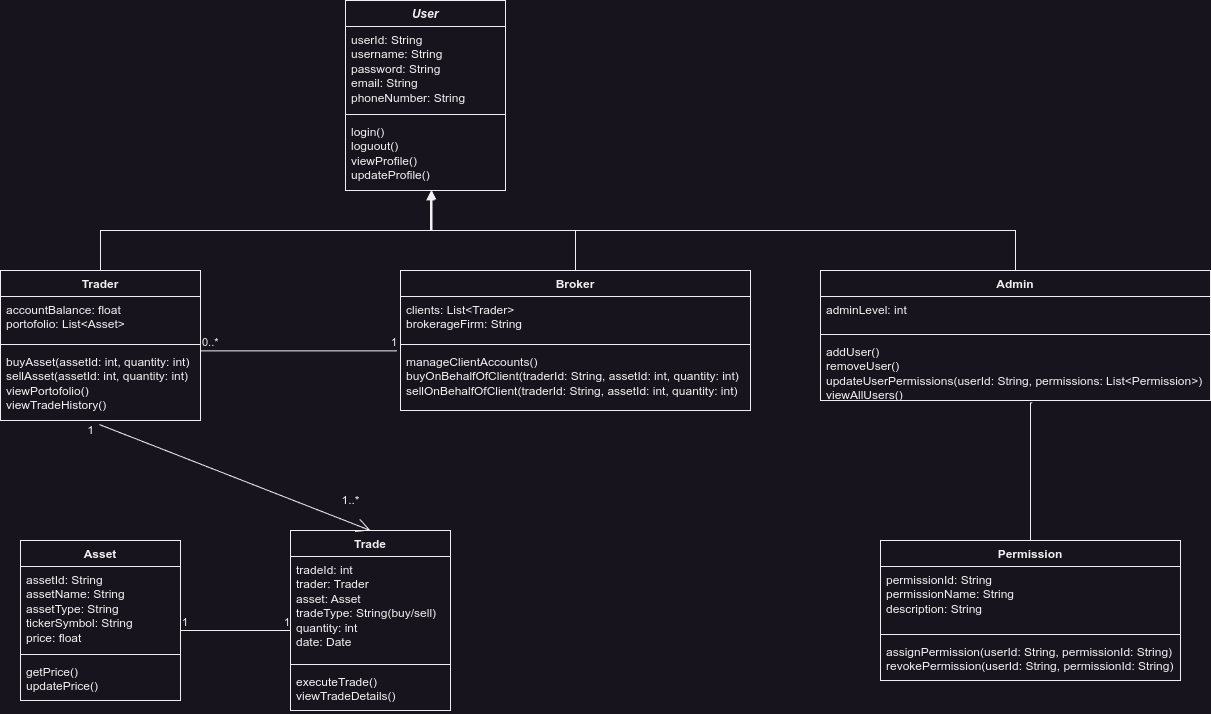

The diagram above was exported from draw.io. Its source (the exported page's mxGraphModel, read from the mxfile embedded in the PNG):
<mxGraphModel dx="1114" dy="816" grid="1" gridSize="10" guides="1" tooltips="1" connect="1" arrows="1" fold="1" page="1" pageScale="1" pageWidth="850" pageHeight="1100" math="0" shadow="0">
  <root>
    <mxCell id="0" />
    <mxCell id="1" parent="0" />
    <mxCell id="dc_eY39YU3_MwGAiLf9V-7" value="&lt;i&gt;User&lt;/i&gt;" style="swimlane;fontStyle=1;align=center;verticalAlign=top;childLayout=stackLayout;horizontal=1;startSize=26;horizontalStack=0;resizeParent=1;resizeParentMax=0;resizeLast=0;collapsible=1;marginBottom=0;whiteSpace=wrap;html=1;" parent="1" vertex="1">
      <mxGeometry x="345" y="10" width="160" height="190" as="geometry" />
    </mxCell>
    <mxCell id="dc_eY39YU3_MwGAiLf9V-8" value="userId: String&lt;br&gt;username: String&lt;br&gt;password: String&lt;br&gt;email: String&lt;br&gt;phoneNumber: String" style="text;strokeColor=none;fillColor=none;align=left;verticalAlign=top;spacingLeft=4;spacingRight=4;overflow=hidden;rotatable=0;points=[[0,0.5],[1,0.5]];portConstraint=eastwest;whiteSpace=wrap;html=1;" parent="dc_eY39YU3_MwGAiLf9V-7" vertex="1">
      <mxGeometry y="26" width="160" height="84" as="geometry" />
    </mxCell>
    <mxCell id="dc_eY39YU3_MwGAiLf9V-9" value="" style="line;strokeWidth=1;fillColor=none;align=left;verticalAlign=middle;spacingTop=-1;spacingLeft=3;spacingRight=3;rotatable=0;labelPosition=right;points=[];portConstraint=eastwest;strokeColor=inherit;" parent="dc_eY39YU3_MwGAiLf9V-7" vertex="1">
      <mxGeometry y="110" width="160" height="8" as="geometry" />
    </mxCell>
    <mxCell id="dc_eY39YU3_MwGAiLf9V-10" value="login()&lt;br&gt;loguout()&lt;br&gt;viewProfile()&lt;br&gt;updateProfile()" style="text;strokeColor=none;fillColor=none;align=left;verticalAlign=top;spacingLeft=4;spacingRight=4;overflow=hidden;rotatable=0;points=[[0,0.5],[1,0.5]];portConstraint=eastwest;whiteSpace=wrap;html=1;" parent="dc_eY39YU3_MwGAiLf9V-7" vertex="1">
      <mxGeometry y="118" width="160" height="72" as="geometry" />
    </mxCell>
    <mxCell id="dc_eY39YU3_MwGAiLf9V-11" value="" style="html=1;verticalAlign=bottom;endArrow=block;edgeStyle=elbowEdgeStyle;elbow=vertical;curved=0;rounded=0;entryX=0.536;entryY=0.994;entryDx=0;entryDy=0;entryPerimeter=0;exitX=0.5;exitY=0;exitDx=0;exitDy=0;" parent="1" source="dc_eY39YU3_MwGAiLf9V-12" target="dc_eY39YU3_MwGAiLf9V-10" edge="1">
      <mxGeometry width="80" relative="1" as="geometry">
        <mxPoint x="360" y="230" as="sourcePoint" />
        <mxPoint x="440" y="230" as="targetPoint" />
      </mxGeometry>
    </mxCell>
    <mxCell id="dc_eY39YU3_MwGAiLf9V-12" value="Trader" style="swimlane;fontStyle=1;align=center;verticalAlign=top;childLayout=stackLayout;horizontal=1;startSize=26;horizontalStack=0;resizeParent=1;resizeParentMax=0;resizeLast=0;collapsible=1;marginBottom=0;whiteSpace=wrap;html=1;" parent="1" vertex="1">
      <mxGeometry y="280" width="200" height="150" as="geometry" />
    </mxCell>
    <mxCell id="dc_eY39YU3_MwGAiLf9V-13" value="accountBalance: float&lt;br&gt;portofolio: List&amp;lt;Asset&amp;gt;" style="text;strokeColor=none;fillColor=none;align=left;verticalAlign=top;spacingLeft=4;spacingRight=4;overflow=hidden;rotatable=0;points=[[0,0.5],[1,0.5]];portConstraint=eastwest;whiteSpace=wrap;html=1;" parent="dc_eY39YU3_MwGAiLf9V-12" vertex="1">
      <mxGeometry y="26" width="200" height="44" as="geometry" />
    </mxCell>
    <mxCell id="dc_eY39YU3_MwGAiLf9V-14" value="" style="line;strokeWidth=1;fillColor=none;align=left;verticalAlign=middle;spacingTop=-1;spacingLeft=3;spacingRight=3;rotatable=0;labelPosition=right;points=[];portConstraint=eastwest;strokeColor=inherit;" parent="dc_eY39YU3_MwGAiLf9V-12" vertex="1">
      <mxGeometry y="70" width="200" height="8" as="geometry" />
    </mxCell>
    <mxCell id="dc_eY39YU3_MwGAiLf9V-15" value="buyAsset(assetId: int, quantity: int)&lt;br&gt;sellAsset(assetId: int, quantity: int)&lt;br&gt;viewPortofolio()&lt;br&gt;viewTradeHistory()" style="text;strokeColor=none;fillColor=none;align=left;verticalAlign=top;spacingLeft=4;spacingRight=4;overflow=hidden;rotatable=0;points=[[0,0.5],[1,0.5]];portConstraint=eastwest;whiteSpace=wrap;html=1;" parent="dc_eY39YU3_MwGAiLf9V-12" vertex="1">
      <mxGeometry y="78" width="200" height="72" as="geometry" />
    </mxCell>
    <mxCell id="dc_eY39YU3_MwGAiLf9V-16" value="Broker" style="swimlane;fontStyle=1;align=center;verticalAlign=top;childLayout=stackLayout;horizontal=1;startSize=26;horizontalStack=0;resizeParent=1;resizeParentMax=0;resizeLast=0;collapsible=1;marginBottom=0;whiteSpace=wrap;html=1;" parent="1" vertex="1">
      <mxGeometry x="400" y="280" width="350" height="140" as="geometry" />
    </mxCell>
    <mxCell id="dc_eY39YU3_MwGAiLf9V-17" value="clients: List&amp;lt;Trader&amp;gt;&lt;br&gt;brokerageFirm: String" style="text;strokeColor=none;fillColor=none;align=left;verticalAlign=top;spacingLeft=4;spacingRight=4;overflow=hidden;rotatable=0;points=[[0,0.5],[1,0.5]];portConstraint=eastwest;whiteSpace=wrap;html=1;" parent="dc_eY39YU3_MwGAiLf9V-16" vertex="1">
      <mxGeometry y="26" width="350" height="44" as="geometry" />
    </mxCell>
    <mxCell id="dc_eY39YU3_MwGAiLf9V-18" value="" style="line;strokeWidth=1;fillColor=none;align=left;verticalAlign=middle;spacingTop=-1;spacingLeft=3;spacingRight=3;rotatable=0;labelPosition=right;points=[];portConstraint=eastwest;strokeColor=inherit;" parent="dc_eY39YU3_MwGAiLf9V-16" vertex="1">
      <mxGeometry y="70" width="350" height="8" as="geometry" />
    </mxCell>
    <mxCell id="dc_eY39YU3_MwGAiLf9V-19" value="manageClientAccounts()&lt;br&gt;buyOnBehalfOfClient(traderId: String, assetId: int, quantity: int)&lt;br&gt;sellOnBehalfOfClient(traderId: String, assetId: int, quantity: int)" style="text;strokeColor=none;fillColor=none;align=left;verticalAlign=top;spacingLeft=4;spacingRight=4;overflow=hidden;rotatable=0;points=[[0,0.5],[1,0.5]];portConstraint=eastwest;whiteSpace=wrap;html=1;" parent="dc_eY39YU3_MwGAiLf9V-16" vertex="1">
      <mxGeometry y="78" width="350" height="62" as="geometry" />
    </mxCell>
    <mxCell id="dc_eY39YU3_MwGAiLf9V-20" value="" style="html=1;verticalAlign=bottom;endArrow=block;edgeStyle=elbowEdgeStyle;elbow=vertical;curved=0;rounded=0;entryX=0.541;entryY=1.006;entryDx=0;entryDy=0;entryPerimeter=0;exitX=0.5;exitY=0;exitDx=0;exitDy=0;" parent="1" source="dc_eY39YU3_MwGAiLf9V-16" target="dc_eY39YU3_MwGAiLf9V-10" edge="1">
      <mxGeometry width="80" relative="1" as="geometry">
        <mxPoint x="220" y="290" as="sourcePoint" />
        <mxPoint x="441" y="210" as="targetPoint" />
      </mxGeometry>
    </mxCell>
    <mxCell id="dc_eY39YU3_MwGAiLf9V-23" value="Admin" style="swimlane;fontStyle=1;align=center;verticalAlign=top;childLayout=stackLayout;horizontal=1;startSize=26;horizontalStack=0;resizeParent=1;resizeParentMax=0;resizeLast=0;collapsible=1;marginBottom=0;whiteSpace=wrap;html=1;" parent="1" vertex="1">
      <mxGeometry x="820" y="280" width="390" height="130" as="geometry" />
    </mxCell>
    <mxCell id="dc_eY39YU3_MwGAiLf9V-24" value="adminLevel: int" style="text;strokeColor=none;fillColor=none;align=left;verticalAlign=top;spacingLeft=4;spacingRight=4;overflow=hidden;rotatable=0;points=[[0,0.5],[1,0.5]];portConstraint=eastwest;whiteSpace=wrap;html=1;" parent="dc_eY39YU3_MwGAiLf9V-23" vertex="1">
      <mxGeometry y="26" width="390" height="34" as="geometry" />
    </mxCell>
    <mxCell id="dc_eY39YU3_MwGAiLf9V-25" value="" style="line;strokeWidth=1;fillColor=none;align=left;verticalAlign=middle;spacingTop=-1;spacingLeft=3;spacingRight=3;rotatable=0;labelPosition=right;points=[];portConstraint=eastwest;strokeColor=inherit;" parent="dc_eY39YU3_MwGAiLf9V-23" vertex="1">
      <mxGeometry y="60" width="390" height="8" as="geometry" />
    </mxCell>
    <mxCell id="dc_eY39YU3_MwGAiLf9V-26" value="addUser()&lt;br&gt;removeUser()&lt;br&gt;updateUserPermissions(userId: String, permissions: List&amp;lt;Permission&amp;gt;)&lt;br&gt;viewAllUsers()&lt;br&gt;manageSystemSettings()" style="text;strokeColor=none;fillColor=none;align=left;verticalAlign=top;spacingLeft=4;spacingRight=4;overflow=hidden;rotatable=0;points=[[0,0.5],[1,0.5]];portConstraint=eastwest;whiteSpace=wrap;html=1;" parent="dc_eY39YU3_MwGAiLf9V-23" vertex="1">
      <mxGeometry y="68" width="390" height="62" as="geometry" />
    </mxCell>
    <mxCell id="dc_eY39YU3_MwGAiLf9V-28" value="" style="html=1;verticalAlign=bottom;endArrow=block;edgeStyle=elbowEdgeStyle;elbow=vertical;curved=0;rounded=0;entryX=0.531;entryY=1.017;entryDx=0;entryDy=0;entryPerimeter=0;exitX=0.5;exitY=0;exitDx=0;exitDy=0;" parent="1" source="dc_eY39YU3_MwGAiLf9V-23" target="dc_eY39YU3_MwGAiLf9V-10" edge="1">
      <mxGeometry width="80" relative="1" as="geometry">
        <mxPoint x="425" y="300" as="sourcePoint" />
        <mxPoint x="452" y="220" as="targetPoint" />
        <Array as="points">
          <mxPoint x="490" y="240" />
        </Array>
      </mxGeometry>
    </mxCell>
    <mxCell id="dc_eY39YU3_MwGAiLf9V-29" value="Asset" style="swimlane;fontStyle=1;align=center;verticalAlign=top;childLayout=stackLayout;horizontal=1;startSize=26;horizontalStack=0;resizeParent=1;resizeParentMax=0;resizeLast=0;collapsible=1;marginBottom=0;whiteSpace=wrap;html=1;" parent="1" vertex="1">
      <mxGeometry x="20" y="550" width="160" height="160" as="geometry" />
    </mxCell>
    <mxCell id="dc_eY39YU3_MwGAiLf9V-30" value="assetId: String&lt;br&gt;assetName: String&lt;br&gt;assetType: String&lt;br style=&quot;border-color: var(--border-color);&quot;&gt;tickerSymbol: String&lt;br&gt;price: float" style="text;strokeColor=none;fillColor=none;align=left;verticalAlign=top;spacingLeft=4;spacingRight=4;overflow=hidden;rotatable=0;points=[[0,0.5],[1,0.5]];portConstraint=eastwest;whiteSpace=wrap;html=1;" parent="dc_eY39YU3_MwGAiLf9V-29" vertex="1">
      <mxGeometry y="26" width="160" height="84" as="geometry" />
    </mxCell>
    <mxCell id="dc_eY39YU3_MwGAiLf9V-31" value="" style="line;strokeWidth=1;fillColor=none;align=left;verticalAlign=middle;spacingTop=-1;spacingLeft=3;spacingRight=3;rotatable=0;labelPosition=right;points=[];portConstraint=eastwest;strokeColor=inherit;" parent="dc_eY39YU3_MwGAiLf9V-29" vertex="1">
      <mxGeometry y="110" width="160" height="8" as="geometry" />
    </mxCell>
    <mxCell id="dc_eY39YU3_MwGAiLf9V-32" value="getPrice()&lt;br&gt;updatePrice()" style="text;strokeColor=none;fillColor=none;align=left;verticalAlign=top;spacingLeft=4;spacingRight=4;overflow=hidden;rotatable=0;points=[[0,0.5],[1,0.5]];portConstraint=eastwest;whiteSpace=wrap;html=1;" parent="dc_eY39YU3_MwGAiLf9V-29" vertex="1">
      <mxGeometry y="118" width="160" height="42" as="geometry" />
    </mxCell>
    <mxCell id="dc_eY39YU3_MwGAiLf9V-33" value="Trade" style="swimlane;fontStyle=1;align=center;verticalAlign=top;childLayout=stackLayout;horizontal=1;startSize=26;horizontalStack=0;resizeParent=1;resizeParentMax=0;resizeLast=0;collapsible=1;marginBottom=0;whiteSpace=wrap;html=1;" parent="1" vertex="1">
      <mxGeometry x="290" y="540" width="160" height="180" as="geometry" />
    </mxCell>
    <mxCell id="dc_eY39YU3_MwGAiLf9V-34" value="tradeId: int&lt;br&gt;trader: Trader&lt;br&gt;asset: Asset&lt;br&gt;tradeType: String(buy/sell)&lt;br&gt;quantity: int&lt;br&gt;date: Date" style="text;strokeColor=none;fillColor=none;align=left;verticalAlign=top;spacingLeft=4;spacingRight=4;overflow=hidden;rotatable=0;points=[[0,0.5],[1,0.5]];portConstraint=eastwest;whiteSpace=wrap;html=1;" parent="dc_eY39YU3_MwGAiLf9V-33" vertex="1">
      <mxGeometry y="26" width="160" height="104" as="geometry" />
    </mxCell>
    <mxCell id="dc_eY39YU3_MwGAiLf9V-35" value="" style="line;strokeWidth=1;fillColor=none;align=left;verticalAlign=middle;spacingTop=-1;spacingLeft=3;spacingRight=3;rotatable=0;labelPosition=right;points=[];portConstraint=eastwest;strokeColor=inherit;" parent="dc_eY39YU3_MwGAiLf9V-33" vertex="1">
      <mxGeometry y="130" width="160" height="8" as="geometry" />
    </mxCell>
    <mxCell id="dc_eY39YU3_MwGAiLf9V-36" value="executeTrade()&lt;br&gt;viewTradeDetails()" style="text;strokeColor=none;fillColor=none;align=left;verticalAlign=top;spacingLeft=4;spacingRight=4;overflow=hidden;rotatable=0;points=[[0,0.5],[1,0.5]];portConstraint=eastwest;whiteSpace=wrap;html=1;" parent="dc_eY39YU3_MwGAiLf9V-33" vertex="1">
      <mxGeometry y="138" width="160" height="42" as="geometry" />
    </mxCell>
    <mxCell id="dc_eY39YU3_MwGAiLf9V-37" value="Permission" style="swimlane;fontStyle=1;align=center;verticalAlign=top;childLayout=stackLayout;horizontal=1;startSize=26;horizontalStack=0;resizeParent=1;resizeParentMax=0;resizeLast=0;collapsible=1;marginBottom=0;whiteSpace=wrap;html=1;" parent="1" vertex="1">
      <mxGeometry x="880" y="550" width="300" height="140" as="geometry" />
    </mxCell>
    <mxCell id="dc_eY39YU3_MwGAiLf9V-38" value="permissionId: String&lt;br&gt;permissionName: String&lt;br&gt;description: String" style="text;strokeColor=none;fillColor=none;align=left;verticalAlign=top;spacingLeft=4;spacingRight=4;overflow=hidden;rotatable=0;points=[[0,0.5],[1,0.5]];portConstraint=eastwest;whiteSpace=wrap;html=1;" parent="dc_eY39YU3_MwGAiLf9V-37" vertex="1">
      <mxGeometry y="26" width="300" height="64" as="geometry" />
    </mxCell>
    <mxCell id="dc_eY39YU3_MwGAiLf9V-39" value="" style="line;strokeWidth=1;fillColor=none;align=left;verticalAlign=middle;spacingTop=-1;spacingLeft=3;spacingRight=3;rotatable=0;labelPosition=right;points=[];portConstraint=eastwest;strokeColor=inherit;" parent="dc_eY39YU3_MwGAiLf9V-37" vertex="1">
      <mxGeometry y="90" width="300" height="8" as="geometry" />
    </mxCell>
    <mxCell id="dc_eY39YU3_MwGAiLf9V-40" value="assignPermission(userId: String, permissionId: String)&lt;br&gt;revokePermission(userId: String, permissionId: String)" style="text;strokeColor=none;fillColor=none;align=left;verticalAlign=top;spacingLeft=4;spacingRight=4;overflow=hidden;rotatable=0;points=[[0,0.5],[1,0.5]];portConstraint=eastwest;whiteSpace=wrap;html=1;" parent="dc_eY39YU3_MwGAiLf9V-37" vertex="1">
      <mxGeometry y="98" width="300" height="42" as="geometry" />
    </mxCell>
    <mxCell id="dc_eY39YU3_MwGAiLf9V-53" value="" style="endArrow=none;html=1;edgeStyle=orthogonalEdgeStyle;rounded=0;" parent="1" edge="1">
      <mxGeometry relative="1" as="geometry">
        <mxPoint x="180" y="640" as="sourcePoint" />
        <mxPoint x="290" y="640" as="targetPoint" />
      </mxGeometry>
    </mxCell>
    <mxCell id="dc_eY39YU3_MwGAiLf9V-54" value="1" style="edgeLabel;resizable=0;html=1;align=left;verticalAlign=bottom;" parent="dc_eY39YU3_MwGAiLf9V-53" connectable="0" vertex="1">
      <mxGeometry x="-1" relative="1" as="geometry" />
    </mxCell>
    <mxCell id="dc_eY39YU3_MwGAiLf9V-55" value="1" style="edgeLabel;resizable=0;html=1;align=right;verticalAlign=bottom;" parent="dc_eY39YU3_MwGAiLf9V-53" connectable="0" vertex="1">
      <mxGeometry x="1" relative="1" as="geometry" />
    </mxCell>
    <mxCell id="dc_eY39YU3_MwGAiLf9V-60" value="" style="endArrow=open;endFill=1;endSize=12;html=1;rounded=0;exitX=0.494;exitY=1.056;exitDx=0;exitDy=0;exitPerimeter=0;entryX=0.5;entryY=0;entryDx=0;entryDy=0;" parent="1" source="dc_eY39YU3_MwGAiLf9V-15" target="dc_eY39YU3_MwGAiLf9V-33" edge="1">
      <mxGeometry width="160" relative="1" as="geometry">
        <mxPoint x="230" y="520" as="sourcePoint" />
        <mxPoint x="390" y="520" as="targetPoint" />
      </mxGeometry>
    </mxCell>
    <mxCell id="dc_eY39YU3_MwGAiLf9V-61" value="1" style="text;html=1;align=center;verticalAlign=middle;resizable=0;points=[];autosize=1;strokeColor=none;fillColor=none;" parent="1" vertex="1">
      <mxGeometry x="75" y="425" width="30" height="30" as="geometry" />
    </mxCell>
    <mxCell id="dc_eY39YU3_MwGAiLf9V-62" value="1..*" style="text;html=1;align=center;verticalAlign=middle;resizable=0;points=[];autosize=1;strokeColor=none;fillColor=none;" parent="1" vertex="1">
      <mxGeometry x="330" y="495" width="40" height="30" as="geometry" />
    </mxCell>
    <mxCell id="dc_eY39YU3_MwGAiLf9V-63" value="" style="endArrow=none;html=1;edgeStyle=orthogonalEdgeStyle;rounded=0;exitX=0.998;exitY=0.033;exitDx=0;exitDy=0;exitPerimeter=0;entryX=-0.01;entryY=0.039;entryDx=0;entryDy=0;entryPerimeter=0;" parent="1" source="dc_eY39YU3_MwGAiLf9V-15" target="dc_eY39YU3_MwGAiLf9V-19" edge="1">
      <mxGeometry relative="1" as="geometry">
        <mxPoint x="230" y="360" as="sourcePoint" />
        <mxPoint x="390" y="360" as="targetPoint" />
      </mxGeometry>
    </mxCell>
    <mxCell id="dc_eY39YU3_MwGAiLf9V-64" value="0..*" style="edgeLabel;resizable=0;html=1;align=left;verticalAlign=bottom;" parent="dc_eY39YU3_MwGAiLf9V-63" connectable="0" vertex="1">
      <mxGeometry x="-1" relative="1" as="geometry" />
    </mxCell>
    <mxCell id="dc_eY39YU3_MwGAiLf9V-65" value="1" style="edgeLabel;resizable=0;html=1;align=right;verticalAlign=bottom;" parent="dc_eY39YU3_MwGAiLf9V-63" connectable="0" vertex="1">
      <mxGeometry x="1" relative="1" as="geometry" />
    </mxCell>
    <mxCell id="dc_eY39YU3_MwGAiLf9V-70" value="" style="endArrow=none;html=1;edgeStyle=orthogonalEdgeStyle;rounded=0;entryX=0.5;entryY=0;entryDx=0;entryDy=0;exitX=0.543;exitY=1.039;exitDx=0;exitDy=0;exitPerimeter=0;" parent="1" source="dc_eY39YU3_MwGAiLf9V-26" target="dc_eY39YU3_MwGAiLf9V-37" edge="1">
      <mxGeometry relative="1" as="geometry">
        <mxPoint x="860" y="460" as="sourcePoint" />
        <mxPoint x="1020" y="460" as="targetPoint" />
        <Array as="points">
          <mxPoint x="1030" y="412" />
        </Array>
      </mxGeometry>
    </mxCell>
  </root>
</mxGraphModel>